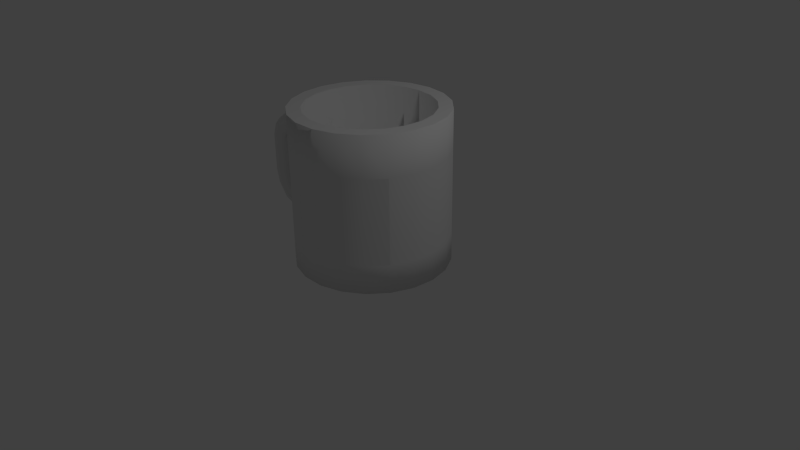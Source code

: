 # Source: mug.blend  (saved by Blender 2.73.0; exported with 4.5.12 LTS)
import bpy
from mathutils import Matrix  # noqa: F401  (used for matrix-valued properties, if any)

bpy.ops.wm.read_factory_settings(use_empty=True)
scene = bpy.context.scene
scene.name = 'Scene'

# ---- collections
col_collection_1 = bpy.data.collections.new('Collection 1'); scene.collection.children.link(col_collection_1)

# ---- world
world_world = bpy.data.worlds.new('World'); scene.world = world_world
world_world.color = (0.05088, 0.05088, 0.05088)
world_world.use_sun_shadow = False
world_world.sun_shadow_jitter_overblur = 0.0
world_world.cycles.sampling_method = 'MANUAL'
world_world.cycles.sample_map_resolution = 256

# ---- cameras
cam_camera = bpy.data.cameras.new('Camera')
cam_camera.clip_end = 100.0
cam_camera.lens = 35.0
cam_camera.sensor_width = 32.0
cam_camera.sensor_height = 18.0
cam_camera.ortho_scale = 7.314
cam_camera.dof.focus_distance = 0.0
cam_camera.dof.aperture_fstop = 128.0

# ---- lights
light_lamp = bpy.data.lights.new('Lamp', 'POINT')
light_lamp.transmission_factor = 0.0
light_lamp.cutoff_distance = 30.0
light_lamp.energy = 100.0
light_lamp.shadow_buffer_clip_start = 1.001
light_lamp.shadow_soft_size = 0.1
light_lamp.shadow_maximum_resolution = 0.006
light_lamp.use_absolute_resolution = True
light_lamp.cycles.use_multiple_importance_sampling = False

# ---- meshes
me_cylinder_004 = bpy.data.meshes.new('Cylinder.004')
me_cylinder_004.from_pydata([(0.866, -0.5, 0.4722), (0.6802, -0.7331, 0.4722), (0.4339, -0.901, 0.4722), (0.149, -0.9888, 0.4722), (-0.149, -0.9888, 0.4722), (-0.4339, -0.901, 0.4722), (0.866, -0.5, -0.6278), (0.6802, -0.7331, -0.6278), (0.4339, -0.901, -0.6278), (0.149, -0.9888, -0.6278), (-0.149, -0.9888, -0.6278), (-0.4339, -0.901, -0.6278)], [], [(10, 4, 5, 11), (9, 3, 4, 10), (8, 2, 3, 9), (7, 1, 2, 8), (6, 0, 1, 7)])
me_cylinder_004.polygons.foreach_set('use_smooth', [True] * 5)
me_cylinder_004.use_remesh_preserve_volume = False
me_cylinder_004.use_remesh_preserve_attributes = False
me_cylinder_004.use_mirror_vertex_groups = False
me_cylinder_004.update()
me_cylinder_003 = bpy.data.meshes.new('Cylinder.003')
me_cylinder_003.from_pydata([(0.0, 1.0, 0.4722), (0.2948, 0.9556, 0.4722), (0.5633, 0.8262, 0.4722), (0.7818, 0.6235, 0.4722), (-0.5633, 0.8262, 0.4722), (-0.2948, 0.9556, 0.4722), (0.2948, 0.9556, -0.6278), (0.5633, 0.8262, -0.6278), (0.7818, 0.6235, -0.6278), (-0.5633, 0.8262, -0.6278), (-0.2948, 0.9556, -0.6278), (0.0, 1.0, -0.6278)], [], [(9, 4, 5, 10), (10, 5, 0, 11), (7, 2, 3, 8), (6, 1, 2, 7), (11, 0, 1, 6)])
me_cylinder_003.polygons.foreach_set('use_smooth', [True] * 5)
me_cylinder_003.use_remesh_preserve_volume = False
me_cylinder_003.use_remesh_preserve_attributes = False
me_cylinder_003.use_mirror_vertex_groups = False
me_cylinder_003.update()
me_cylinder_002 = bpy.data.meshes.new('Cylinder.002')
me_cylinder_002.from_pydata([(0.0, 1.0, -1.0), (0.0, 1.0, 1.0), (0.5878, 0.809, -1.0), (0.5878, 0.809, 1.0), (0.9511, 0.309, -1.0), (0.9511, 0.309, 1.0), (0.9511, -0.309, -1.0), (0.9511, -0.309, 1.0), (0.5878, -0.809, -1.0), (0.5878, -0.809, 1.0), (-8.742e-08, -1.0, -1.0), (-8.742e-08, -1.0, 1.0), (-0.5878, -0.809, -1.0), (-0.5878, -0.809, 1.0), (-0.9511, -0.309, -1.0), (-0.9511, -0.309, 1.0), (-0.9511, 0.309, -1.0), (-0.9511, 0.309, 1.0), (-0.5878, 0.809, -1.0), (-0.5878, 0.809, 1.0), (-0.4307, 1.0, -1.889), (0.002613, 0.809, -2.286), (0.2704, 0.309, -2.532), (0.2704, -0.309, -2.532), (0.002613, -0.809, -2.286), (-0.4307, -1.0, -1.889), (-0.864, -0.809, -1.492), (-1.132, -0.309, -1.246), (-1.132, 0.309, -1.246), (-0.864, 0.809, -1.492), (-1.234, 1.0, -2.393), (-1.109, 0.809, -2.967), (-1.031, 0.309, -3.322), (-1.031, -0.309, -3.322), (-1.109, -0.809, -2.967), (-1.234, -1.0, -2.393), (-1.359, -0.809, -1.819), (-1.436, -0.309, -1.464), (-1.436, 0.309, -1.464), (-1.359, 0.809, -1.819), (-2.169, 1.0, -2.597), (-2.193, 0.809, -3.184), (-2.208, 0.309, -3.547), (-2.208, -0.309, -3.547), (-2.193, -0.809, -3.184), (-2.169, -1.0, -2.597), (-2.145, -0.809, -2.009), (-2.13, -0.309, -1.646), (-2.13, 0.309, -1.646), (-2.145, 0.809, -2.009), (-5.212, 1.0, -2.597), (-5.236, 0.809, -3.184), (-5.251, 0.309, -3.547), (-5.251, -0.309, -3.547), (-5.236, -0.809, -3.184), (-5.212, -1.0, -2.597), (-5.188, -0.809, -2.009), (-5.173, -0.309, -1.646), (-5.173, 0.309, -1.646), (-5.188, 0.809, -2.009), (-5.873, 1.0, -2.413), (-6.168, 0.809, -2.921), (-6.351, 0.309, -3.235), (-6.351, -0.309, -3.235), (-6.168, -0.809, -2.921), (-5.873, -1.0, -2.413), (-5.577, -0.809, -1.905), (-5.577, -0.309, -1.74), (-5.395, 0.309, -1.591), (-5.577, 0.809, -1.905), (-6.481, 1.0, -1.687), (-6.948, 0.809, -2.045), (-7.236, 0.309, -2.266), (-7.236, -0.309, -2.266), (-6.948, -0.809, -2.045), (-6.481, -1.0, -1.687), (-6.015, -0.809, -1.329), (-5.727, -0.309, -1.108), (-5.727, 0.309, -1.108), (-6.015, 0.809, -1.329), (-6.813, 1.0, -0.602), (-7.39, 0.809, -0.7125), (-7.747, 0.309, -0.7808), (-7.747, -0.309, -0.7808), (-7.39, -0.809, -0.7125), (-6.813, -1.0, -0.602), (-6.236, -0.809, -0.4915), (-5.879, -0.309, -0.4232), (-5.879, 0.309, -0.4232), (-6.236, 0.809, -0.4915), (-6.774, 1.0, 0.1956), (-7.361, 0.809, 0.2243), (-7.724, 0.309, 0.2421), (-7.724, -0.309, 0.2421), (-7.361, -0.809, 0.2243), (-6.774, -1.0, 0.1956), (-6.187, -0.809, 0.1668), (-5.824, -0.309, 0.149), (-5.824, 0.309, 0.149), (-6.187, 0.809, 0.1668), (-6.729, 1.0, 1.119), (-7.316, 0.809, 1.147), (-7.679, 0.309, 1.165), (-7.679, -0.309, 1.165), (-7.316, -0.809, 1.147), (-6.729, -1.0, 1.119), (-6.142, -0.809, 1.09), (-5.779, -0.309, 1.072), (-5.779, 0.309, 1.072), (-6.142, 0.809, 1.09)], [], [(0, 1, 3, 2), (2, 3, 5, 4), (4, 5, 7, 6), (6, 7, 9, 8), (8, 9, 11, 10), (10, 11, 13, 12), (12, 13, 15, 14), (14, 15, 17, 16), (3, 1, 19, 17, 15, 13, 11, 9, 7, 5), (18, 19, 1, 0), (16, 17, 19, 18), (18, 0, 20, 29), (29, 20, 30, 39), (16, 18, 29, 28), (14, 16, 28, 27), (12, 14, 27, 26), (10, 12, 26, 25), (8, 10, 25, 24), (6, 8, 24, 23), (4, 6, 23, 22), (2, 4, 22, 21), (0, 2, 21, 20), (39, 30, 40, 49), (28, 29, 39, 38), (27, 28, 38, 37), (26, 27, 37, 36), (25, 26, 36, 35), (24, 25, 35, 34), (23, 24, 34, 33), (22, 23, 33, 32), (21, 22, 32, 31), (20, 21, 31, 30), (49, 40, 50, 59), (38, 39, 49, 48), (37, 38, 48, 47), (36, 37, 47, 46), (35, 36, 46, 45), (34, 35, 45, 44), (33, 34, 44, 43), (32, 33, 43, 42), (31, 32, 42, 41), (30, 31, 41, 40), (59, 50, 60, 69), (48, 49, 59, 58), (47, 48, 58, 57), (46, 47, 57, 56), (45, 46, 56, 55), (44, 45, 55, 54), (43, 44, 54, 53), (42, 43, 53, 52), (41, 42, 52, 51), (40, 41, 51, 50), (69, 60, 70, 79), (58, 59, 69, 68), (57, 58, 68, 67), (56, 57, 67, 66), (55, 56, 66, 65), (54, 55, 65, 64), (53, 54, 64, 63), (52, 53, 63, 62), (51, 52, 62, 61), (50, 51, 61, 60), (79, 70, 80, 89), (68, 69, 79, 78), (67, 68, 78, 77), (66, 67, 77, 76), (65, 66, 76, 75), (64, 65, 75, 74), (63, 64, 74, 73), (62, 63, 73, 72), (61, 62, 72, 71), (60, 61, 71, 70), (89, 80, 90, 99), (78, 79, 89, 88), (77, 78, 88, 87), (76, 77, 87, 86), (75, 76, 86, 85), (74, 75, 85, 84), (73, 74, 84, 83), (72, 73, 83, 82), (71, 72, 82, 81), (70, 71, 81, 80), (99, 90, 100, 109), (88, 89, 99, 98), (87, 88, 98, 97), (86, 87, 97, 96), (85, 86, 96, 95), (84, 85, 95, 94), (83, 84, 94, 93), (82, 83, 93, 92), (81, 82, 92, 91), (80, 81, 91, 90), (100, 101, 102, 103, 104, 105, 106, 107, 108, 109), (98, 99, 109, 108), (97, 98, 108, 107), (96, 97, 107, 106), (95, 96, 106, 105), (94, 95, 105, 104), (93, 94, 104, 103), (92, 93, 103, 102), (91, 92, 102, 101), (90, 91, 101, 100)])
me_cylinder_002.polygons.foreach_set('use_smooth', [True] * 102)
me_cylinder_002.use_remesh_preserve_volume = False
me_cylinder_002.use_remesh_preserve_attributes = False
me_cylinder_002.use_mirror_vertex_groups = False
me_cylinder_002.update()
me_cylinder = bpy.data.meshes.new('Cylinder')
me_cylinder.from_pydata([(0.0, 1.0, -1.0), (0.0, 1.0, 1.0), (0.2948, 0.9556, -1.0), (0.2948, 0.9556, 1.0), (0.5633, 0.8262, -1.0), (0.5633, 0.8262, 1.0), (0.7818, 0.6235, -1.0), (0.7818, 0.6235, 1.0), (0.9309, 0.3653, -1.0), (0.9309, 0.3653, 1.0), (0.9972, 0.07473, -1.0), (0.9972, 0.07473, 1.0), (0.9749, -0.2225, -1.0), (0.9749, -0.2225, 1.0), (0.866, -0.5, -1.0), (0.866, -0.5, 1.0), (0.6802, -0.7331, -1.0), (0.6802, -0.7331, 1.0), (0.4339, -0.901, -1.0), (0.4339, -0.901, 1.0), (0.149, -0.9888, -1.0), (0.149, -0.9888, 1.0), (-0.149, -0.9888, -1.0), (-0.149, -0.9888, 1.0), (-0.4339, -0.901, -1.0), (-0.4339, -0.901, 1.0), (-0.6802, -0.7331, -1.0), (-0.6802, -0.7331, 1.0), (-0.866, -0.5, -1.0), (-0.866, -0.5, 1.0), (-0.9749, -0.2225, -1.0), (-0.9749, -0.2225, 1.0), (-0.9972, 0.07473, -1.0), (-0.9972, 0.07473, 1.0), (-0.9309, 0.3653, -1.0), (-0.9309, 0.3653, 1.0), (-0.7818, 0.6235, -1.0), (-0.7818, 0.6235, 1.0), (-0.5633, 0.8262, -1.0), (-0.5633, 0.8262, 1.0), (-0.2948, 0.9556, -1.0), (-0.2948, 0.9556, 1.0), (-2.888e-08, 0.8215, 1.0), (0.2421, 0.785, 1.0), (0.4628, 0.6788, 1.0), (0.6423, 0.5122, 1.0), (0.7647, 0.3001, 1.0), (0.8192, 0.06139, 1.0), (0.8009, -0.1828, 1.0), (0.7114, -0.4108, 1.0), (0.5588, -0.6022, 1.0), (0.3564, -0.7402, 1.0), (0.1224, -0.8123, 1.0), (-0.1224, -0.8123, 1.0), (-0.3564, -0.7402, 1.0), (-0.5588, -0.6022, 1.0), (-0.7114, -0.4108, 1.0), (-0.8009, -0.1828, 1.0), (-0.8192, 0.06139, 1.0), (-0.7647, 0.3001, 1.0), (-0.6423, 0.5122, 1.0), (-0.4628, 0.6788, 1.0), (-0.2421, 0.785, 1.0), (-2.888e-08, 0.8215, -0.2589), (0.2421, 0.785, -0.2589), (0.4628, 0.6788, -0.2589), (0.6423, 0.5122, -0.2589), (0.7647, 0.3001, -0.2589), (0.8192, 0.06139, -0.2589), (0.8009, -0.1828, -0.2589), (0.7114, -0.4108, -0.2589), (0.5588, -0.6022, -0.2589), (0.3564, -0.7402, -0.2589), (0.1224, -0.8123, -0.2589), (-0.1224, -0.8123, -0.2589), (-0.3564, -0.7402, -0.2589), (-0.5588, -0.6022, -0.2589), (-0.7114, -0.4108, -0.2589), (-0.8009, -0.1828, -0.2589), (-0.8192, 0.06139, -0.2589), (-0.7647, 0.3001, -0.2589), (-0.6423, 0.5122, -0.2589), (-0.4628, 0.6788, -0.2589), (-0.2421, 0.785, -0.2589), (0.0, 1.0, 0.4722), (0.2948, 0.9556, 0.4722), (0.5633, 0.8262, 0.4722), (0.7818, 0.6235, 0.4722), (0.9309, 0.3653, 0.4722), (0.9972, 0.07473, 0.4722), (0.9749, -0.2225, 0.4722), (0.866, -0.5, 0.4722), (0.6802, -0.7331, 0.4722), (0.4339, -0.901, 0.4722), (0.149, -0.9888, 0.4722), (-0.149, -0.9888, 0.4722), (-0.4339, -0.901, 0.4722), (-0.6802, -0.7331, 0.4722), (-0.866, -0.5, 0.4722), (-0.9749, -0.2225, 0.4722), (-0.9972, 0.07473, 0.4722), (-0.9309, 0.3653, 0.4722), (-0.7818, 0.6235, 0.4722), (-0.5633, 0.8262, 0.4722), (-0.2948, 0.9556, 0.4722), (0.2948, 0.9556, -0.6278), (0.5633, 0.8262, -0.6278), (0.7818, 0.6235, -0.6278), (0.9309, 0.3653, -0.6278), (0.9972, 0.07473, -0.6278), (0.9749, -0.2225, -0.6278), (0.866, -0.5, -0.6278), (0.6802, -0.7331, -0.6278), (0.4339, -0.901, -0.6278), (0.149, -0.9888, -0.6278), (-0.149, -0.9888, -0.6278), (-0.4339, -0.901, -0.6278), (-0.6802, -0.7331, -0.6278), (-0.866, -0.5, -0.6278), (-0.9749, -0.2225, -0.6278), (-0.9972, 0.07473, -0.6278), (-0.9309, 0.3653, -0.6278), (-0.7818, 0.6235, -0.6278), (-0.5633, 0.8262, -0.6278), (-0.2948, 0.9556, -0.6278), (0.0, 1.0, -0.6278)], [], [(84, 1, 3, 85), (85, 3, 5, 86), (86, 5, 7, 87), (87, 7, 9, 88), (88, 9, 11, 89), (89, 11, 13, 90), (90, 13, 15, 91), (91, 15, 17, 92), (92, 17, 19, 93), (93, 19, 21, 94), (94, 21, 23, 95), (95, 23, 25, 96), (96, 25, 27, 97), (97, 27, 29, 98), (98, 29, 31, 99), (99, 31, 33, 100), (100, 33, 35, 101), (101, 35, 37, 102), (102, 37, 39, 103), (23, 21, 52, 53), (104, 41, 1, 84), (103, 39, 41, 104), (0, 2, 4, 6, 8, 10, 12, 14, 16, 18, 20, 22, 24, 26, 28, 30, 32, 34, 36, 38, 40), (45, 44, 65, 66), (7, 5, 44, 45), (29, 27, 55, 56), (35, 33, 58, 59), (13, 11, 47, 48), (41, 39, 61, 62), (19, 17, 50, 51), (25, 23, 53, 54), (9, 7, 45, 46), (31, 29, 56, 57), (37, 35, 59, 60), (15, 13, 48, 49), (1, 41, 62, 42), (21, 19, 51, 52), (5, 3, 43, 44), (27, 25, 54, 55), (11, 9, 46, 47), (33, 31, 57, 58), (39, 37, 60, 61), (3, 1, 42, 43), (17, 15, 49, 50), (64, 63, 83, 82, 81, 80, 79, 78, 77, 76, 75, 74, 73, 72, 71, 70, 69, 68, 67, 66, 65), (56, 55, 76, 77), (43, 42, 63, 64), (54, 53, 74, 75), (42, 62, 83, 63), (52, 51, 72, 73), (61, 60, 81, 82), (50, 49, 70, 71), (59, 58, 79, 80), (48, 47, 68, 69), (46, 45, 66, 67), (57, 56, 77, 78), (44, 43, 64, 65), (55, 54, 75, 76), (53, 52, 73, 74), (62, 61, 82, 83), (51, 50, 71, 72), (60, 59, 80, 81), (49, 48, 69, 70), (47, 46, 67, 68), (58, 57, 78, 79), (122, 102, 103, 123), (121, 101, 102, 122), (120, 100, 101, 121), (119, 99, 100, 120), (118, 98, 99, 119), (117, 97, 98, 118), (116, 96, 97, 117), (110, 90, 91, 111), (109, 89, 90, 110), (108, 88, 89, 109), (107, 87, 88, 108), (0, 125, 105, 2), (2, 105, 106, 4), (4, 106, 107, 6), (6, 107, 108, 8), (8, 108, 109, 10), (10, 109, 110, 12), (12, 110, 111, 14), (14, 111, 112, 16), (16, 112, 113, 18), (18, 113, 114, 20), (20, 114, 115, 22), (22, 115, 116, 24), (24, 116, 117, 26), (26, 117, 118, 28), (28, 118, 119, 30), (30, 119, 120, 32), (32, 120, 121, 34), (34, 121, 122, 36), (36, 122, 123, 38), (40, 124, 125, 0), (38, 123, 124, 40)])
me_cylinder.polygons.foreach_set('use_smooth', [1, 1, 1, 1, 1, 1, 1, 1, 1, 1, 1, 1, 1, 1, 1, 1, 1, 1, 1, 0, 1, 1, 0, 1, 0, 0, 0, 0, 0, 0, 0, 0, 0, 0, 0, 0, 0, 0, 0, 0, 0, 0, 0, 0, 1, 1, 1, 1, 1, 1, 1, 1, 1, 1, 1, 1, 1, 1, 1, 1, 1, 1, 1, 1, 1, 1, 1, 1, 1, 1, 1, 1, 1, 1, 1, 1, 1, 1, 1, 1, 1, 1, 1, 1, 1, 1, 1, 1, 1, 1, 1, 1, 1, 1, 1, 1, 1])
me_cylinder.use_remesh_preserve_volume = False
me_cylinder.use_remesh_preserve_attributes = False
me_cylinder.use_mirror_vertex_groups = False
me_cylinder.update()

# ---- objects
ob_logo2 = bpy.data.objects.new('Logo2', me_cylinder_004)
ob_logo1 = bpy.data.objects.new('Logo1', me_cylinder_003)
ob_hadle = bpy.data.objects.new('Hadle', me_cylinder_002)
ob_body = bpy.data.objects.new('Body', me_cylinder)
ob_lamp = bpy.data.objects.new('Lamp', light_lamp)
ob_camera = bpy.data.objects.new('Camera', cam_camera)

# ---- transforms, parenting, visibility, modifiers, constraints
ob_logo2.location = (0.0, 0.0, 1.0)
ob_logo2.lineart.crease_threshold = 0.0
ob_logo1.location = (0.0, 0.0, 1.0)
ob_logo1.lineart.crease_threshold = 0.0
ob_hadle.location = (-1.045, -0.06752, 0.4018)
ob_hadle.rotation_euler = (-0.0, 1.571, 0.0)
ob_hadle.scale = (0.1645, 0.2, 0.2)
ob_hadle.lineart.crease_threshold = 0.0
ob_body.location = (0.0, 0.0, 1.0)
ob_body.lineart.crease_threshold = 0.0
ob_lamp.location = (4.076, 1.005, 5.904)
ob_lamp.rotation_euler = (0.6503, 0.05522, 1.866)
ob_lamp.lock_rotations_4d = False
ob_lamp.empty_display_type = 'ARROWS'
ob_lamp.color = (0.0, 0.0, 0.0, 0.0)
ob_lamp.lineart.crease_threshold = 0.0
ob_camera.location = (7.481, -6.508, 5.344)
ob_camera.rotation_euler = (1.109, 0.01082, 0.8149)
ob_camera.lock_rotations_4d = False
ob_camera.empty_display_type = 'ARROWS'
ob_camera.color = (0.0, 0.0, 0.0, 0.0)
ob_camera.display_type = 'WIRE'
ob_camera.lineart.crease_threshold = 0.0

# ---- collection membership
col_collection_1.objects.link(ob_logo2)
col_collection_1.objects.link(ob_logo1)
col_collection_1.objects.link(ob_hadle)
col_collection_1.objects.link(ob_body)
col_collection_1.objects.link(ob_lamp)
col_collection_1.objects.link(ob_camera)

# ---- scene / render settings (as saved in the file)
scene.camera = ob_camera
scene.frame_start = 1; scene.frame_end = 250; scene.frame_set(1)
scene.render.engine = 'BLENDER_EEVEE_NEXT'
scene.render.resolution_percentage = 50
scene.render.dither_intensity = 0.0
scene.cycles.use_denoising = False
scene.cycles.samples = 10
scene.cycles.sampling_pattern = 'TABULATED_SOBOL'
scene.cycles.light_sampling_threshold = 0.0
scene.cycles.use_adaptive_sampling = False
scene.cycles.use_light_tree = False
scene.cycles.blur_glossy = 0.0
scene.cycles.pixel_filter_type = 'GAUSSIAN'
scene.cycles.sample_clamp_indirect = 0.0
scene.view_settings.view_transform = 'Standard'
bpy.context.view_layer.update()
